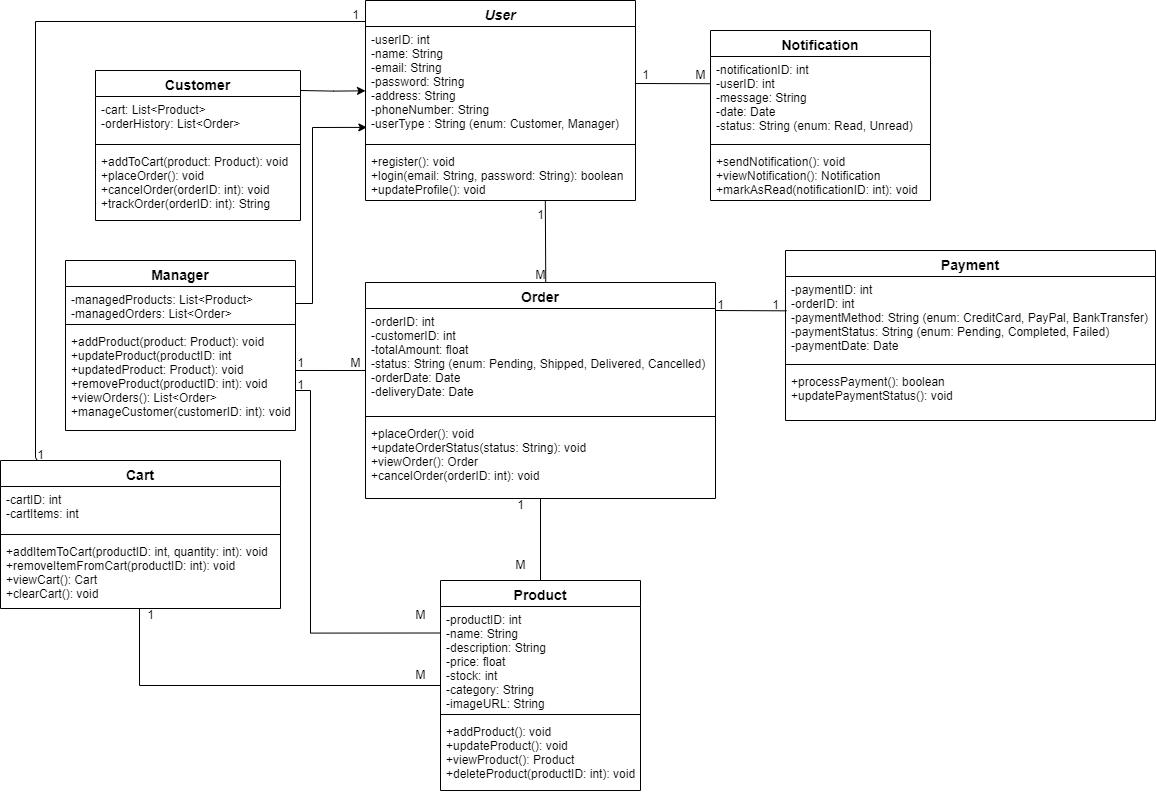

The diagram above was exported from draw.io. Its source (the exported page's mxGraphModel, read from the mxfile embedded in the PNG):
<mxGraphModel dx="2415" dy="892" grid="1" gridSize="10" guides="1" tooltips="1" connect="1" arrows="1" fold="1" page="1" pageScale="1" pageWidth="827" pageHeight="1169" math="0" shadow="0">
  <root>
    <mxCell id="WIyWlLk6GJQsqaUBKTNV-0" />
    <mxCell id="WIyWlLk6GJQsqaUBKTNV-1" parent="WIyWlLk6GJQsqaUBKTNV-0" />
    <mxCell id="zkfFHV4jXpPFQw0GAbJ--0" value="User" style="swimlane;fontStyle=3;align=center;verticalAlign=top;childLayout=stackLayout;horizontal=1;startSize=26;horizontalStack=0;resizeParent=1;resizeLast=0;collapsible=1;marginBottom=0;rounded=0;shadow=0;strokeWidth=1;fontSize=14;" parent="WIyWlLk6GJQsqaUBKTNV-1" vertex="1">
      <mxGeometry x="330" y="50" width="270" height="200" as="geometry">
        <mxRectangle x="230" y="140" width="160" height="26" as="alternateBounds" />
      </mxGeometry>
    </mxCell>
    <mxCell id="zkfFHV4jXpPFQw0GAbJ--1" value="-userID: int&#10;-name: String&#10;-email: String&#10;-password: String&#10;-address: String&#10;-phoneNumber: String&#10;-userType : String (enum: Customer, Manager)" style="text;align=left;verticalAlign=top;spacingLeft=4;spacingRight=4;overflow=hidden;rotatable=0;points=[[0,0.5],[1,0.5]];portConstraint=eastwest;" parent="zkfFHV4jXpPFQw0GAbJ--0" vertex="1">
      <mxGeometry y="26" width="270" height="114" as="geometry" />
    </mxCell>
    <mxCell id="zkfFHV4jXpPFQw0GAbJ--4" value="" style="line;html=1;strokeWidth=1;align=left;verticalAlign=middle;spacingTop=-1;spacingLeft=3;spacingRight=3;rotatable=0;labelPosition=right;points=[];portConstraint=eastwest;" parent="zkfFHV4jXpPFQw0GAbJ--0" vertex="1">
      <mxGeometry y="140" width="270" height="8" as="geometry" />
    </mxCell>
    <mxCell id="zkfFHV4jXpPFQw0GAbJ--5" value="+register(): void&#10;+login(email: String, password: String): boolean&#10;+updateProfile(): void" style="text;align=left;verticalAlign=top;spacingLeft=4;spacingRight=4;overflow=hidden;rotatable=0;points=[[0,0.5],[1,0.5]];portConstraint=eastwest;" parent="zkfFHV4jXpPFQw0GAbJ--0" vertex="1">
      <mxGeometry y="148" width="270" height="52" as="geometry" />
    </mxCell>
    <mxCell id="zkfFHV4jXpPFQw0GAbJ--6" value="Customer" style="swimlane;fontStyle=1;align=center;verticalAlign=top;childLayout=stackLayout;horizontal=1;startSize=26;horizontalStack=0;resizeParent=1;resizeLast=0;collapsible=1;marginBottom=0;rounded=0;shadow=0;strokeWidth=1;fontSize=14;" parent="WIyWlLk6GJQsqaUBKTNV-1" vertex="1">
      <mxGeometry x="60" y="120" width="205" height="150" as="geometry">
        <mxRectangle x="130" y="380" width="160" height="26" as="alternateBounds" />
      </mxGeometry>
    </mxCell>
    <mxCell id="zkfFHV4jXpPFQw0GAbJ--7" value="-cart: List&lt;Product&gt;&#10;-orderHistory: List&lt;Order&gt;" style="text;align=left;verticalAlign=top;spacingLeft=4;spacingRight=4;overflow=hidden;rotatable=0;points=[[0,0.5],[1,0.5]];portConstraint=eastwest;" parent="zkfFHV4jXpPFQw0GAbJ--6" vertex="1">
      <mxGeometry y="26" width="205" height="44" as="geometry" />
    </mxCell>
    <mxCell id="zkfFHV4jXpPFQw0GAbJ--9" value="" style="line;html=1;strokeWidth=1;align=left;verticalAlign=middle;spacingTop=-1;spacingLeft=3;spacingRight=3;rotatable=0;labelPosition=right;points=[];portConstraint=eastwest;" parent="zkfFHV4jXpPFQw0GAbJ--6" vertex="1">
      <mxGeometry y="70" width="205" height="8" as="geometry" />
    </mxCell>
    <mxCell id="zkfFHV4jXpPFQw0GAbJ--10" value="+addToCart(product: Product): void&#10;+placeOrder(): void&#10;+cancelOrder(orderID: int): void&#10;+trackOrder(orderID: int): String" style="text;align=left;verticalAlign=top;spacingLeft=4;spacingRight=4;overflow=hidden;rotatable=0;points=[[0,0.5],[1,0.5]];portConstraint=eastwest;fontStyle=0" parent="zkfFHV4jXpPFQw0GAbJ--6" vertex="1">
      <mxGeometry y="78" width="205" height="72" as="geometry" />
    </mxCell>
    <mxCell id="zkfFHV4jXpPFQw0GAbJ--13" value="Manager" style="swimlane;fontStyle=1;align=center;verticalAlign=top;childLayout=stackLayout;horizontal=1;startSize=26;horizontalStack=0;resizeParent=1;resizeLast=0;collapsible=1;marginBottom=0;rounded=0;shadow=0;strokeWidth=1;fontSize=14;" parent="WIyWlLk6GJQsqaUBKTNV-1" vertex="1">
      <mxGeometry x="30" y="310" width="230" height="170" as="geometry">
        <mxRectangle x="340" y="380" width="170" height="26" as="alternateBounds" />
      </mxGeometry>
    </mxCell>
    <mxCell id="zkfFHV4jXpPFQw0GAbJ--14" value="-managedProducts: List&lt;Product&gt;&#10;-managedOrders: List&lt;Order&gt;" style="text;align=left;verticalAlign=top;spacingLeft=4;spacingRight=4;overflow=hidden;rotatable=0;points=[[0,0.5],[1,0.5]];portConstraint=eastwest;" parent="zkfFHV4jXpPFQw0GAbJ--13" vertex="1">
      <mxGeometry y="26" width="230" height="34" as="geometry" />
    </mxCell>
    <mxCell id="zkfFHV4jXpPFQw0GAbJ--15" value="" style="line;html=1;strokeWidth=1;align=left;verticalAlign=middle;spacingTop=-1;spacingLeft=3;spacingRight=3;rotatable=0;labelPosition=right;points=[];portConstraint=eastwest;" parent="zkfFHV4jXpPFQw0GAbJ--13" vertex="1">
      <mxGeometry y="60" width="230" height="8" as="geometry" />
    </mxCell>
    <mxCell id="zkfFHV4jXpPFQw0GAbJ--11" value="+addProduct(product: Product): void&#10;+updateProduct(productID: int&#10;+updatedProduct: Product): void&#10;+removeProduct(productID: int): void&#10;+viewOrders(): List&lt;Order&gt;&#10;+manageCustomer(customerID: int): void" style="text;align=left;verticalAlign=top;spacingLeft=4;spacingRight=4;overflow=hidden;rotatable=0;points=[[0,0.5],[1,0.5]];portConstraint=eastwest;" parent="zkfFHV4jXpPFQw0GAbJ--13" vertex="1">
      <mxGeometry y="68" width="230" height="102" as="geometry" />
    </mxCell>
    <mxCell id="9-BqsZ3jZQnkgxOvPMLs-1" style="edgeStyle=orthogonalEdgeStyle;rounded=0;orthogonalLoop=1;jettySize=auto;html=1;exitX=0.5;exitY=1;exitDx=0;exitDy=0;entryX=0.5;entryY=0;entryDx=0;entryDy=0;endArrow=baseDash;endFill=0;" edge="1" parent="WIyWlLk6GJQsqaUBKTNV-1" source="zkfFHV4jXpPFQw0GAbJ--17" target="aeNsS40E6k0Z1NDylCiO-15">
      <mxGeometry relative="1" as="geometry" />
    </mxCell>
    <mxCell id="zkfFHV4jXpPFQw0GAbJ--17" value="Order" style="swimlane;fontStyle=1;align=center;verticalAlign=top;childLayout=stackLayout;horizontal=1;startSize=26;horizontalStack=0;resizeParent=1;resizeLast=0;collapsible=1;marginBottom=0;rounded=0;shadow=0;strokeWidth=1;fontSize=14;" parent="WIyWlLk6GJQsqaUBKTNV-1" vertex="1">
      <mxGeometry x="330" y="332" width="350" height="216" as="geometry">
        <mxRectangle x="598" y="130" width="160" height="26" as="alternateBounds" />
      </mxGeometry>
    </mxCell>
    <mxCell id="zkfFHV4jXpPFQw0GAbJ--18" value="-orderID: int&#10;-customerID: int&#10;-totalAmount: float&#10;-status: String (enum: Pending, Shipped, Delivered, Cancelled)&#10;-orderDate: Date&#10;-deliveryDate: Date" style="text;align=left;verticalAlign=top;spacingLeft=4;spacingRight=4;overflow=hidden;rotatable=0;points=[[0,0.5],[1,0.5]];portConstraint=eastwest;" parent="zkfFHV4jXpPFQw0GAbJ--17" vertex="1">
      <mxGeometry y="26" width="350" height="104" as="geometry" />
    </mxCell>
    <mxCell id="zkfFHV4jXpPFQw0GAbJ--23" value="" style="line;html=1;strokeWidth=1;align=left;verticalAlign=middle;spacingTop=-1;spacingLeft=3;spacingRight=3;rotatable=0;labelPosition=right;points=[];portConstraint=eastwest;" parent="zkfFHV4jXpPFQw0GAbJ--17" vertex="1">
      <mxGeometry y="130" width="350" height="8" as="geometry" />
    </mxCell>
    <mxCell id="zkfFHV4jXpPFQw0GAbJ--24" value="+placeOrder(): void&#10;+updateOrderStatus(status: String): void&#10;+viewOrder(): Order&#10;+cancelOrder(orderID: int): void" style="text;align=left;verticalAlign=top;spacingLeft=4;spacingRight=4;overflow=hidden;rotatable=0;points=[[0,0.5],[1,0.5]];portConstraint=eastwest;" parent="zkfFHV4jXpPFQw0GAbJ--17" vertex="1">
      <mxGeometry y="138" width="350" height="72" as="geometry" />
    </mxCell>
    <mxCell id="aeNsS40E6k0Z1NDylCiO-4" value="Cart" style="swimlane;fontStyle=1;align=center;verticalAlign=top;childLayout=stackLayout;horizontal=1;startSize=26;horizontalStack=0;resizeParent=1;resizeLast=0;collapsible=1;marginBottom=0;rounded=0;shadow=0;strokeWidth=1;fontSize=14;" parent="WIyWlLk6GJQsqaUBKTNV-1" vertex="1">
      <mxGeometry x="-35" y="510" width="280" height="148" as="geometry">
        <mxRectangle x="130" y="380" width="160" height="26" as="alternateBounds" />
      </mxGeometry>
    </mxCell>
    <mxCell id="aeNsS40E6k0Z1NDylCiO-5" value="-cartID: int&#10;-cartItems: int" style="text;align=left;verticalAlign=top;spacingLeft=4;spacingRight=4;overflow=hidden;rotatable=0;points=[[0,0.5],[1,0.5]];portConstraint=eastwest;" parent="aeNsS40E6k0Z1NDylCiO-4" vertex="1">
      <mxGeometry y="26" width="280" height="44" as="geometry" />
    </mxCell>
    <mxCell id="aeNsS40E6k0Z1NDylCiO-6" value="" style="line;html=1;strokeWidth=1;align=left;verticalAlign=middle;spacingTop=-1;spacingLeft=3;spacingRight=3;rotatable=0;labelPosition=right;points=[];portConstraint=eastwest;" parent="aeNsS40E6k0Z1NDylCiO-4" vertex="1">
      <mxGeometry y="70" width="280" height="8" as="geometry" />
    </mxCell>
    <mxCell id="aeNsS40E6k0Z1NDylCiO-7" value="+addItemToCart(productID: int, quantity: int): void&#10;+removeItemFromCart(productID: int): void&#10;+viewCart(): Cart&#10;+clearCart(): void" style="text;align=left;verticalAlign=top;spacingLeft=4;spacingRight=4;overflow=hidden;rotatable=0;points=[[0,0.5],[1,0.5]];portConstraint=eastwest;fontStyle=0" parent="aeNsS40E6k0Z1NDylCiO-4" vertex="1">
      <mxGeometry y="78" width="280" height="70" as="geometry" />
    </mxCell>
    <mxCell id="aeNsS40E6k0Z1NDylCiO-15" value="Product" style="swimlane;fontStyle=1;align=center;verticalAlign=top;childLayout=stackLayout;horizontal=1;startSize=26;horizontalStack=0;resizeParent=1;resizeLast=0;collapsible=1;marginBottom=0;rounded=0;shadow=0;strokeWidth=1;fontSize=14;" parent="WIyWlLk6GJQsqaUBKTNV-1" vertex="1">
      <mxGeometry x="405" y="630" width="200" height="210" as="geometry">
        <mxRectangle x="598" y="130" width="160" height="26" as="alternateBounds" />
      </mxGeometry>
    </mxCell>
    <mxCell id="aeNsS40E6k0Z1NDylCiO-16" value="-productID: int&#10;-name: String&#10;-description: String&#10;-price: float&#10;-stock: int&#10;-category: String&#10;-imageURL: String" style="text;align=left;verticalAlign=top;spacingLeft=4;spacingRight=4;overflow=hidden;rotatable=0;points=[[0,0.5],[1,0.5]];portConstraint=eastwest;" parent="aeNsS40E6k0Z1NDylCiO-15" vertex="1">
      <mxGeometry y="26" width="200" height="104" as="geometry" />
    </mxCell>
    <mxCell id="aeNsS40E6k0Z1NDylCiO-17" value="" style="line;html=1;strokeWidth=1;align=left;verticalAlign=middle;spacingTop=-1;spacingLeft=3;spacingRight=3;rotatable=0;labelPosition=right;points=[];portConstraint=eastwest;" parent="aeNsS40E6k0Z1NDylCiO-15" vertex="1">
      <mxGeometry y="130" width="200" height="8" as="geometry" />
    </mxCell>
    <mxCell id="aeNsS40E6k0Z1NDylCiO-18" value="+addProduct(): void&#10;+updateProduct(): void&#10;+viewProduct(): Product&#10;+deleteProduct(productID: int): void" style="text;align=left;verticalAlign=top;spacingLeft=4;spacingRight=4;overflow=hidden;rotatable=0;points=[[0,0.5],[1,0.5]];portConstraint=eastwest;" parent="aeNsS40E6k0Z1NDylCiO-15" vertex="1">
      <mxGeometry y="138" width="200" height="72" as="geometry" />
    </mxCell>
    <mxCell id="aeNsS40E6k0Z1NDylCiO-19" value="Payment" style="swimlane;fontStyle=1;align=center;verticalAlign=top;childLayout=stackLayout;horizontal=1;startSize=26;horizontalStack=0;resizeParent=1;resizeLast=0;collapsible=1;marginBottom=0;rounded=0;shadow=0;strokeWidth=1;fontSize=14;" parent="WIyWlLk6GJQsqaUBKTNV-1" vertex="1">
      <mxGeometry x="750" y="300" width="370" height="170" as="geometry">
        <mxRectangle x="598" y="130" width="160" height="26" as="alternateBounds" />
      </mxGeometry>
    </mxCell>
    <mxCell id="aeNsS40E6k0Z1NDylCiO-20" value="-paymentID: int&#10;-orderID: int&#10;-paymentMethod: String (enum: CreditCard, PayPal, BankTransfer)&#10;-paymentStatus: String (enum: Pending, Completed, Failed)&#10;-paymentDate: Date" style="text;align=left;verticalAlign=top;spacingLeft=4;spacingRight=4;overflow=hidden;rotatable=0;points=[[0,0.5],[1,0.5]];portConstraint=eastwest;" parent="aeNsS40E6k0Z1NDylCiO-19" vertex="1">
      <mxGeometry y="26" width="370" height="84" as="geometry" />
    </mxCell>
    <mxCell id="aeNsS40E6k0Z1NDylCiO-21" value="" style="line;html=1;strokeWidth=1;align=left;verticalAlign=middle;spacingTop=-1;spacingLeft=3;spacingRight=3;rotatable=0;labelPosition=right;points=[];portConstraint=eastwest;" parent="aeNsS40E6k0Z1NDylCiO-19" vertex="1">
      <mxGeometry y="110" width="370" height="8" as="geometry" />
    </mxCell>
    <mxCell id="aeNsS40E6k0Z1NDylCiO-22" value="+processPayment(): boolean&#10;+updatePaymentStatus(): void&#10;" style="text;align=left;verticalAlign=top;spacingLeft=4;spacingRight=4;overflow=hidden;rotatable=0;points=[[0,0.5],[1,0.5]];portConstraint=eastwest;" parent="aeNsS40E6k0Z1NDylCiO-19" vertex="1">
      <mxGeometry y="118" width="370" height="52" as="geometry" />
    </mxCell>
    <mxCell id="aeNsS40E6k0Z1NDylCiO-23" value="Notification" style="swimlane;fontStyle=1;align=center;verticalAlign=top;childLayout=stackLayout;horizontal=1;startSize=26;horizontalStack=0;resizeParent=1;resizeLast=0;collapsible=1;marginBottom=0;rounded=0;shadow=0;strokeWidth=1;fontSize=14;" parent="WIyWlLk6GJQsqaUBKTNV-1" vertex="1">
      <mxGeometry x="675" y="80" width="220" height="170" as="geometry">
        <mxRectangle x="598" y="130" width="160" height="26" as="alternateBounds" />
      </mxGeometry>
    </mxCell>
    <mxCell id="aeNsS40E6k0Z1NDylCiO-24" value="-notificationID: int&#10;-userID: int&#10;-message: String&#10;-date: Date&#10;-status: String (enum: Read, Unread)" style="text;align=left;verticalAlign=top;spacingLeft=4;spacingRight=4;overflow=hidden;rotatable=0;points=[[0,0.5],[1,0.5]];portConstraint=eastwest;" parent="aeNsS40E6k0Z1NDylCiO-23" vertex="1">
      <mxGeometry y="26" width="220" height="84" as="geometry" />
    </mxCell>
    <mxCell id="aeNsS40E6k0Z1NDylCiO-25" value="" style="line;html=1;strokeWidth=1;align=left;verticalAlign=middle;spacingTop=-1;spacingLeft=3;spacingRight=3;rotatable=0;labelPosition=right;points=[];portConstraint=eastwest;" parent="aeNsS40E6k0Z1NDylCiO-23" vertex="1">
      <mxGeometry y="110" width="220" height="8" as="geometry" />
    </mxCell>
    <mxCell id="aeNsS40E6k0Z1NDylCiO-26" value="+sendNotification(): void&#10;+viewNotification(): Notification&#10;+markAsRead(notificationID: int): void" style="text;align=left;verticalAlign=top;spacingLeft=4;spacingRight=4;overflow=hidden;rotatable=0;points=[[0,0.5],[1,0.5]];portConstraint=eastwest;" parent="aeNsS40E6k0Z1NDylCiO-23" vertex="1">
      <mxGeometry y="118" width="220" height="52" as="geometry" />
    </mxCell>
    <mxCell id="aeNsS40E6k0Z1NDylCiO-32" value="1" style="text;html=1;align=center;verticalAlign=middle;resizable=0;points=[];autosize=1;strokeColor=none;fillColor=none;" parent="WIyWlLk6GJQsqaUBKTNV-1" vertex="1">
      <mxGeometry x="490" y="250" width="30" height="30" as="geometry" />
    </mxCell>
    <mxCell id="aeNsS40E6k0Z1NDylCiO-47" value="M" style="text;html=1;align=center;verticalAlign=middle;resizable=0;points=[];autosize=1;strokeColor=none;fillColor=none;" parent="WIyWlLk6GJQsqaUBKTNV-1" vertex="1">
      <mxGeometry x="490" y="310" width="30" height="30" as="geometry" />
    </mxCell>
    <mxCell id="aeNsS40E6k0Z1NDylCiO-48" value="" style="endArrow=none;html=1;rounded=0;entryX=0.666;entryY=1.006;entryDx=0;entryDy=0;entryPerimeter=0;exitX=0.515;exitY=0;exitDx=0;exitDy=0;exitPerimeter=0;" parent="WIyWlLk6GJQsqaUBKTNV-1" source="zkfFHV4jXpPFQw0GAbJ--17" target="zkfFHV4jXpPFQw0GAbJ--5" edge="1">
      <mxGeometry width="50" height="50" relative="1" as="geometry">
        <mxPoint x="510" y="330" as="sourcePoint" />
        <mxPoint x="410" y="250" as="targetPoint" />
      </mxGeometry>
    </mxCell>
    <mxCell id="aeNsS40E6k0Z1NDylCiO-49" value="1" style="text;html=1;align=center;verticalAlign=middle;resizable=0;points=[];autosize=1;strokeColor=none;fillColor=none;" parent="WIyWlLk6GJQsqaUBKTNV-1" vertex="1">
      <mxGeometry x="470" y="540" width="30" height="30" as="geometry" />
    </mxCell>
    <mxCell id="aeNsS40E6k0Z1NDylCiO-50" value="M" style="text;html=1;align=center;verticalAlign=middle;resizable=0;points=[];autosize=1;strokeColor=none;fillColor=none;" parent="WIyWlLk6GJQsqaUBKTNV-1" vertex="1">
      <mxGeometry x="470" y="600" width="30" height="30" as="geometry" />
    </mxCell>
    <mxCell id="aeNsS40E6k0Z1NDylCiO-51" value="" style="endArrow=none;html=1;rounded=0;exitX=0;exitY=0.5;exitDx=0;exitDy=0;entryX=0.495;entryY=0.994;entryDx=0;entryDy=0;entryPerimeter=0;edgeStyle=orthogonalEdgeStyle;" parent="WIyWlLk6GJQsqaUBKTNV-1" source="aeNsS40E6k0Z1NDylCiO-15" target="aeNsS40E6k0Z1NDylCiO-7" edge="1">
      <mxGeometry width="50" height="50" relative="1" as="geometry">
        <mxPoint x="125" y="730" as="sourcePoint" />
        <mxPoint x="100" y="660" as="targetPoint" />
        <Array as="points">
          <mxPoint x="104" y="735" />
          <mxPoint x="104" y="658" />
        </Array>
      </mxGeometry>
    </mxCell>
    <mxCell id="aeNsS40E6k0Z1NDylCiO-53" value="1" style="text;html=1;align=center;verticalAlign=middle;resizable=0;points=[];autosize=1;strokeColor=none;fillColor=none;" parent="WIyWlLk6GJQsqaUBKTNV-1" vertex="1">
      <mxGeometry x="100" y="650" width="30" height="30" as="geometry" />
    </mxCell>
    <mxCell id="aeNsS40E6k0Z1NDylCiO-59" value="" style="endArrow=none;html=1;rounded=0;entryX=0;entryY=0.5;entryDx=0;entryDy=0;" parent="WIyWlLk6GJQsqaUBKTNV-1" edge="1">
      <mxGeometry width="50" height="50" relative="1" as="geometry">
        <mxPoint x="680" y="360" as="sourcePoint" />
        <mxPoint x="751.02" y="360.33" as="targetPoint" />
      </mxGeometry>
    </mxCell>
    <mxCell id="aeNsS40E6k0Z1NDylCiO-60" value="1" style="text;html=1;align=center;verticalAlign=middle;resizable=0;points=[];autosize=1;strokeColor=none;fillColor=none;" parent="WIyWlLk6GJQsqaUBKTNV-1" vertex="1">
      <mxGeometry x="670" y="340" width="30" height="30" as="geometry" />
    </mxCell>
    <mxCell id="aeNsS40E6k0Z1NDylCiO-61" value="1" style="text;html=1;align=center;verticalAlign=middle;resizable=0;points=[];autosize=1;strokeColor=none;fillColor=none;" parent="WIyWlLk6GJQsqaUBKTNV-1" vertex="1">
      <mxGeometry x="725" y="340" width="30" height="30" as="geometry" />
    </mxCell>
    <mxCell id="aeNsS40E6k0Z1NDylCiO-62" value="" style="endArrow=none;html=1;rounded=0;entryX=-0.002;entryY=0.324;entryDx=0;entryDy=0;exitX=1;exitY=0.5;exitDx=0;exitDy=0;entryPerimeter=0;" parent="WIyWlLk6GJQsqaUBKTNV-1" source="zkfFHV4jXpPFQw0GAbJ--1" target="aeNsS40E6k0Z1NDylCiO-24" edge="1">
      <mxGeometry width="50" height="50" relative="1" as="geometry">
        <mxPoint x="475" y="210" as="sourcePoint" />
        <mxPoint x="525" y="160" as="targetPoint" />
      </mxGeometry>
    </mxCell>
    <mxCell id="aeNsS40E6k0Z1NDylCiO-63" value="1" style="text;html=1;align=center;verticalAlign=middle;resizable=0;points=[];autosize=1;strokeColor=none;fillColor=none;" parent="WIyWlLk6GJQsqaUBKTNV-1" vertex="1">
      <mxGeometry x="595" y="110" width="30" height="30" as="geometry" />
    </mxCell>
    <mxCell id="aeNsS40E6k0Z1NDylCiO-64" value="M" style="text;html=1;align=center;verticalAlign=middle;resizable=0;points=[];autosize=1;strokeColor=none;fillColor=none;" parent="WIyWlLk6GJQsqaUBKTNV-1" vertex="1">
      <mxGeometry x="650" y="110" width="30" height="30" as="geometry" />
    </mxCell>
    <mxCell id="aeNsS40E6k0Z1NDylCiO-65" value="" style="endArrow=none;html=1;rounded=0;edgeStyle=orthogonalEdgeStyle;exitX=0.131;exitY=-0.001;exitDx=0;exitDy=0;exitPerimeter=0;" parent="WIyWlLk6GJQsqaUBKTNV-1" source="aeNsS40E6k0Z1NDylCiO-4" edge="1">
      <mxGeometry width="50" height="50" relative="1" as="geometry">
        <mxPoint x="285" y="300" as="sourcePoint" />
        <mxPoint x="330" y="90" as="targetPoint" />
        <Array as="points">
          <mxPoint y="507" />
          <mxPoint y="507" />
          <mxPoint y="71" />
          <mxPoint x="330" y="71" />
        </Array>
      </mxGeometry>
    </mxCell>
    <mxCell id="aeNsS40E6k0Z1NDylCiO-67" style="edgeStyle=orthogonalEdgeStyle;rounded=0;orthogonalLoop=1;jettySize=auto;html=1;exitX=1;exitY=0.5;exitDx=0;exitDy=0;entryX=0.005;entryY=0.885;entryDx=0;entryDy=0;entryPerimeter=0;" parent="WIyWlLk6GJQsqaUBKTNV-1" source="zkfFHV4jXpPFQw0GAbJ--14" target="zkfFHV4jXpPFQw0GAbJ--1" edge="1">
      <mxGeometry relative="1" as="geometry">
        <mxPoint x="230" y="353" as="sourcePoint" />
        <mxPoint x="325" y="167.93600000000004" as="targetPoint" />
        <Array as="points">
          <mxPoint x="277" y="353" />
          <mxPoint x="277" y="177" />
        </Array>
      </mxGeometry>
    </mxCell>
    <mxCell id="aeNsS40E6k0Z1NDylCiO-68" value="" style="endArrow=none;html=1;rounded=0;exitX=0.333;exitY=0.733;exitDx=0;exitDy=0;exitPerimeter=0;" parent="WIyWlLk6GJQsqaUBKTNV-1" source="aeNsS40E6k0Z1NDylCiO-70" edge="1">
      <mxGeometry width="50" height="50" relative="1" as="geometry">
        <mxPoint x="270" y="420" as="sourcePoint" />
        <mxPoint x="330" y="420" as="targetPoint" />
      </mxGeometry>
    </mxCell>
    <mxCell id="aeNsS40E6k0Z1NDylCiO-69" value="" style="endArrow=none;html=1;rounded=0;edgeStyle=orthogonalEdgeStyle;entryX=0;entryY=0.25;entryDx=0;entryDy=0;" parent="WIyWlLk6GJQsqaUBKTNV-1" target="aeNsS40E6k0Z1NDylCiO-15" edge="1">
      <mxGeometry width="50" height="50" relative="1" as="geometry">
        <mxPoint x="260" y="440" as="sourcePoint" />
        <mxPoint x="300" y="609" as="targetPoint" />
        <Array as="points">
          <mxPoint x="275" y="440" />
          <mxPoint x="275" y="683" />
        </Array>
      </mxGeometry>
    </mxCell>
    <mxCell id="aeNsS40E6k0Z1NDylCiO-70" value="1" style="text;html=1;align=center;verticalAlign=middle;resizable=0;points=[];autosize=1;strokeColor=none;fillColor=none;" parent="WIyWlLk6GJQsqaUBKTNV-1" vertex="1">
      <mxGeometry x="250" y="398" width="30" height="30" as="geometry" />
    </mxCell>
    <mxCell id="aeNsS40E6k0Z1NDylCiO-71" value="M" style="text;html=1;align=center;verticalAlign=middle;resizable=0;points=[];autosize=1;strokeColor=none;fillColor=none;" parent="WIyWlLk6GJQsqaUBKTNV-1" vertex="1">
      <mxGeometry x="305" y="398" width="30" height="30" as="geometry" />
    </mxCell>
    <mxCell id="aeNsS40E6k0Z1NDylCiO-72" value="M" style="text;html=1;align=center;verticalAlign=middle;resizable=0;points=[];autosize=1;strokeColor=none;fillColor=none;" parent="WIyWlLk6GJQsqaUBKTNV-1" vertex="1">
      <mxGeometry x="370" y="650" width="30" height="30" as="geometry" />
    </mxCell>
    <mxCell id="aeNsS40E6k0Z1NDylCiO-75" value="1" style="text;html=1;align=center;verticalAlign=middle;resizable=0;points=[];autosize=1;strokeColor=none;fillColor=none;" parent="WIyWlLk6GJQsqaUBKTNV-1" vertex="1">
      <mxGeometry x="-10" y="490" width="30" height="30" as="geometry" />
    </mxCell>
    <mxCell id="aeNsS40E6k0Z1NDylCiO-76" value="1" style="text;html=1;align=center;verticalAlign=middle;resizable=0;points=[];autosize=1;strokeColor=none;fillColor=none;" parent="WIyWlLk6GJQsqaUBKTNV-1" vertex="1">
      <mxGeometry x="305" y="50" width="30" height="30" as="geometry" />
    </mxCell>
    <mxCell id="10BARp3nC_aFjp3sk15k-2" value="1" style="text;html=1;align=center;verticalAlign=middle;resizable=0;points=[];autosize=1;strokeColor=none;fillColor=none;" parent="WIyWlLk6GJQsqaUBKTNV-1" vertex="1">
      <mxGeometry x="250" y="420" width="30" height="30" as="geometry" />
    </mxCell>
    <mxCell id="10BARp3nC_aFjp3sk15k-10" style="edgeStyle=orthogonalEdgeStyle;rounded=0;orthogonalLoop=1;jettySize=auto;html=1;exitX=1;exitY=0.5;exitDx=0;exitDy=0;entryX=0;entryY=0.81;entryDx=0;entryDy=0;entryPerimeter=0;" parent="WIyWlLk6GJQsqaUBKTNV-1" edge="1">
      <mxGeometry relative="1" as="geometry">
        <mxPoint x="265" y="139.99999999999997" as="sourcePoint" />
        <mxPoint x="330" y="140.33999999999997" as="targetPoint" />
      </mxGeometry>
    </mxCell>
    <mxCell id="9-BqsZ3jZQnkgxOvPMLs-4" value="M" style="text;html=1;align=center;verticalAlign=middle;resizable=0;points=[];autosize=1;strokeColor=none;fillColor=none;" vertex="1" parent="WIyWlLk6GJQsqaUBKTNV-1">
      <mxGeometry x="370" y="710" width="30" height="30" as="geometry" />
    </mxCell>
  </root>
</mxGraphModel>